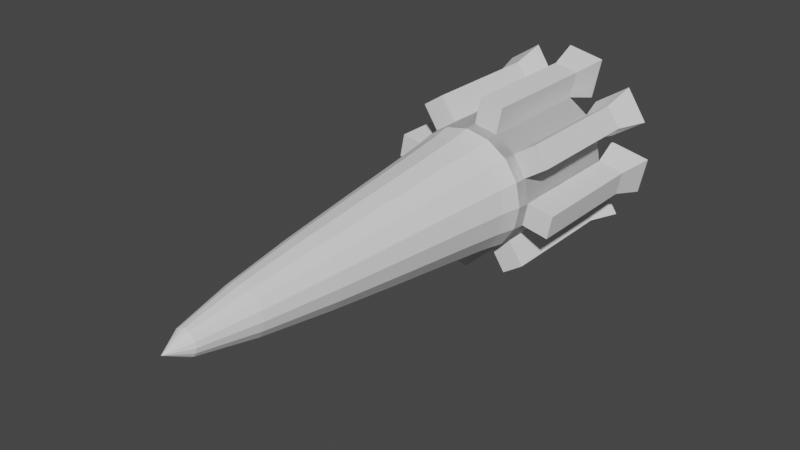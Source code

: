 # Source: Bullet.blend  (saved by Blender 2.83.19; exported with 4.5.12 LTS)
import bpy
from mathutils import Matrix  # noqa: F401  (used for matrix-valued properties, if any)

bpy.ops.wm.read_factory_settings(use_empty=True)
scene = bpy.context.scene
scene.name = 'Scene'

# ---- collections
col_collection = bpy.data.collections.new('Collection'); scene.collection.children.link(col_collection)

# ---- world
world_world = bpy.data.worlds.new('World'); scene.world = world_world
world_world.use_nodes = True; world_world.node_tree.nodes.clear()
_N = world_world.node_tree.nodes; _L = world_world.node_tree.links
n0 = _N.new('ShaderNodeOutputWorld'); n0.name = 'World Output'; n0.location = (300, 300)
n1 = _N.new('ShaderNodeBackground'); n1.name = 'Background'; n1.location = (10, 300)
n1.inputs[0].default_value = (0.05088, 0.05088, 0.05088, 1.0)
_L.new(n1.outputs[0], n0.inputs[0])
n0.is_active_output = True
world_world.color = (0.05088, 0.05088, 0.05088)
world_world.use_sun_shadow = False
world_world.sun_shadow_jitter_overblur = 0.0

# ---- meshes
me_sphere = bpy.data.meshes.new('Sphere')
me_sphere.from_pydata([(0.0, -0.1981, 0.01951), (0.0, -0.1707, 0.07071), (0.0, -0.1556, 0.08315), (0.0, -0.1383, 0.09239), (0.0, -0.1195, 0.09808), (0.0, -0.1, 0.1), (0.007466, -0.1981, 0.01802), (0.01464, -0.1924, 0.03536), (0.02126, -0.1831, 0.05133), (0.02706, -0.1707, 0.06533), (0.03182, -0.1556, 0.07682), (0.03536, -0.1383, 0.08536), (0.03753, -0.1195, 0.09061), (0.03827, -0.1, 0.09239), (0.01379, -0.1981, 0.01379), (0.02706, -0.1924, 0.02706), (0.03928, -0.1831, 0.03928), (0.05, -0.1707, 0.05), (0.05879, -0.1556, 0.05879), (0.06533, -0.1383, 0.06533), (0.06935, -0.1195, 0.06935), (0.07071, -0.1, 0.07071), (0.01802, -0.1981, 0.007466), (0.03536, -0.1924, 0.01464), (0.05133, -0.1831, 0.02126), (0.06533, -0.1707, 0.02706), (0.07682, -0.1556, 0.03182), (0.08536, -0.1383, 0.03536), (0.09061, -0.1195, 0.03753), (0.09239, -0.1, 0.03827), (0.01951, -0.1981, -3.88e-08), (0.03827, -0.1924, -4.228e-08), (0.05556, -0.1831, -4.188e-08), (0.07071, -0.1707, -4.282e-08), (0.08315, -0.1556, -4.365e-08), (0.09239, -0.1383, -3.992e-08), (0.09808, -0.1195, -3.91e-08), (0.1, -0.1, -4.42e-08), (0.01802, -0.1981, -0.007466), (0.03536, -0.1924, -0.01464), (0.05133, -0.1831, -0.02126), (0.06533, -0.1707, -0.02706), (0.07682, -0.1556, -0.03182), (0.08536, -0.1383, -0.03536), (0.09061, -0.1195, -0.03753), (0.09239, -0.1, -0.03827), (0.01379, -0.1981, -0.0138), (0.02706, -0.1924, -0.02706), (0.03928, -0.1831, -0.03928), (0.05, -0.1707, -0.05), (0.05879, -0.1556, -0.05879), (0.06533, -0.1383, -0.06533), (0.06935, -0.1195, -0.06935), (0.07071, -0.1, -0.07071), (0.007466, -0.1981, -0.01802), (0.01464, -0.1924, -0.03536), (0.02126, -0.1831, -0.05133), (0.02706, -0.1707, -0.06533), (0.03182, -0.1556, -0.07682), (0.03536, -0.1383, -0.08536), (0.03753, -0.1195, -0.09061), (0.03827, -0.1, -0.09239), (-6.902e-09, -0.1981, -0.01951), (-1.137e-08, -0.1924, -0.03827), (-1.435e-08, -0.1831, -0.05556), (-8.392e-09, -0.1707, -0.07071), (-2.329e-08, -0.1556, -0.08315), (-2.031e-08, -0.1383, -0.09239), (-1.435e-08, -0.1195, -0.09808), (-2.329e-08, -0.1, -0.1), (-0.007466, -0.1981, -0.01802), (-0.01464, -0.1924, -0.03536), (-0.02126, -0.1831, -0.05133), (-0.02706, -0.1707, -0.06533), (-0.03182, -0.1556, -0.07682), (-0.03536, -0.1383, -0.08536), (-0.03753, -0.1195, -0.09061), (-0.03827, -0.1, -0.09239), (-0.01379, -0.1981, -0.0138), (-0.02706, -0.1924, -0.02706), (-0.03928, -0.1831, -0.03928), (-0.05, -0.1707, -0.05), (-0.05879, -0.1556, -0.05879), (-0.06533, -0.1383, -0.06533), (-0.06935, -0.1195, -0.06935), (-0.07071, -0.1, -0.07071), (-3.01e-08, -0.2, -4.942e-08), (-0.01802, -0.1981, -0.007466), (-0.03536, -0.1924, -0.01464), (-0.05133, -0.1831, -0.02126), (-0.06533, -0.1707, -0.02706), (-0.07682, -0.1556, -0.03182), (-0.08536, -0.1383, -0.03536), (-0.09061, -0.1195, -0.03753), (-0.09239, -0.1, -0.03827), (-0.01951, -0.1981, -2.837e-08), (-0.03827, -0.1924, -2.142e-08), (-0.05556, -0.1831, -1.059e-08), (-0.07071, -0.1707, -1.153e-08), (-0.08315, -0.1556, 7.012e-09), (-0.09239, -0.1383, 1.807e-09), (-0.09808, -0.1195, -6.313e-09), (-0.1, -0.1, 6.46e-09), (-0.01802, -0.1981, 0.007466), (-0.03536, -0.1924, 0.01464), (-0.05133, -0.1831, 0.02126), (-0.06533, -0.1707, 0.02706), (-0.07682, -0.1556, 0.03182), (-0.08536, -0.1383, 0.03536), (-0.09061, -0.1195, 0.03753), (-0.09239, -0.1, 0.03827), (-0.01379, -0.1981, 0.01379), (-0.02706, -0.1924, 0.02706), (-0.03928, -0.1831, 0.03928), (-0.05, -0.1707, 0.05), (-0.05879, -0.1556, 0.05879), (-0.06533, -0.1383, 0.06533), (-0.06935, -0.1195, 0.06935), (-0.07071, -0.1, 0.07071), (-0.007466, -0.1981, 0.01802), (-0.01464, -0.1924, 0.03536), (-0.02126, -0.1831, 0.05133), (-0.02706, -0.1707, 0.06533), (-0.03182, -0.1556, 0.07682), (-0.03536, -0.1383, 0.08536), (-0.03753, -0.1195, 0.09061), (-0.03827, -0.1, 0.09239), (1.545e-08, -0.1924, 0.03827), (3.333e-08, -0.1831, 0.05556), (0.0, 0.1, 0.1), (0.0, -0.1, 0.1), (0.03827, 0.1, 0.09239), (0.03827, -0.1, 0.09239), (0.07071, 0.1, 0.07071), (0.07071, -0.1, 0.07071), (0.09239, 0.1, 0.03827), (0.09239, -0.1, 0.03827), (0.1, 0.1, 4.371e-09), (0.1, -0.1, -4.371e-09), (0.09239, 0.1, -0.03827), (0.09239, -0.1, -0.03827), (0.07071, 0.1, -0.07071), (0.07071, -0.1, -0.07071), (0.03827, 0.1, -0.09239), (0.03827, -0.1, -0.09239), (1.51e-08, 0.1, -0.1), (1.51e-08, -0.1, -0.1), (-0.03827, 0.1, -0.09239), (-0.03827, -0.1, -0.09239), (-0.07071, 0.1, -0.07071), (-0.07071, -0.1, -0.07071), (-0.09239, 0.1, -0.03827), (-0.09239, -0.1, -0.03827), (-0.1, 0.1, 9.935e-09), (-0.1, -0.1, 1.192e-09), (-0.09239, 0.1, 0.03827), (-0.09239, -0.1, 0.03827), (-0.07071, 0.1, 0.07071), (-0.07071, -0.1, 0.07071), (-0.03827, 0.1, 0.09239), (-0.03827, -0.1, 0.09239)], [], [(2, 1, 9, 10), (3, 2, 10, 11), (4, 3, 11, 12), (5, 4, 12, 13), (0, 86, 6), (127, 0, 6, 7), (128, 127, 7, 8), (1, 128, 8, 9), (9, 8, 16, 17), (10, 9, 17, 18), (11, 10, 18, 19), (12, 11, 19, 20), (13, 12, 20, 21), (6, 86, 14), (7, 6, 14, 15), (8, 7, 15, 16), (21, 20, 28, 29), (14, 86, 22), (15, 14, 22, 23), (16, 15, 23, 24), (17, 16, 24, 25), (18, 17, 25, 26), (19, 18, 26, 27), (20, 19, 27, 28), (25, 24, 32, 33), (26, 25, 33, 34), (27, 26, 34, 35), (28, 27, 35, 36), (29, 28, 36, 37), (22, 86, 30), (23, 22, 30, 31), (24, 23, 31, 32), (37, 36, 44, 45), (30, 86, 38), (31, 30, 38, 39), (32, 31, 39, 40), (33, 32, 40, 41), (34, 33, 41, 42), (35, 34, 42, 43), (36, 35, 43, 44), (42, 41, 49, 50), (43, 42, 50, 51), (44, 43, 51, 52), (45, 44, 52, 53), (38, 86, 46), (39, 38, 46, 47), (40, 39, 47, 48), (41, 40, 48, 49), (47, 46, 54, 55), (48, 47, 55, 56), (49, 48, 56, 57), (50, 49, 57, 58), (51, 50, 58, 59), (52, 51, 59, 60), (53, 52, 60, 61), (46, 86, 54), (59, 58, 66, 67), (60, 59, 67, 68), (61, 60, 68, 69), (54, 86, 62), (55, 54, 62, 63), (56, 55, 63, 64), (57, 56, 64, 65), (58, 57, 65, 66), (63, 62, 70, 71), (64, 63, 71, 72), (65, 64, 72, 73), (66, 65, 73, 74), (67, 66, 74, 75), (68, 67, 75, 76), (69, 68, 76, 77), (62, 86, 70), (75, 74, 82, 83), (76, 75, 83, 84), (77, 76, 84, 85), (70, 86, 78), (71, 70, 78, 79), (72, 71, 79, 80), (73, 72, 80, 81), (74, 73, 81, 82), (80, 79, 88, 89), (81, 80, 89, 90), (82, 81, 90, 91), (83, 82, 91, 92), (84, 83, 92, 93), (85, 84, 93, 94), (78, 86, 87), (79, 78, 87, 88), (93, 92, 100, 101), (94, 93, 101, 102), (87, 86, 95), (88, 87, 95, 96), (89, 88, 96, 97), (90, 89, 97, 98), (91, 90, 98, 99), (92, 91, 99, 100), (97, 96, 104, 105), (98, 97, 105, 106), (99, 98, 106, 107), (100, 99, 107, 108), (101, 100, 108, 109), (102, 101, 109, 110), (95, 86, 103), (96, 95, 103, 104), (109, 108, 116, 117), (110, 109, 117, 118), (103, 86, 111), (104, 103, 111, 112), (105, 104, 112, 113), (106, 105, 113, 114), (107, 106, 114, 115), (108, 107, 115, 116), (114, 113, 121, 122), (115, 114, 122, 123), (116, 115, 123, 124), (117, 116, 124, 125), (118, 117, 125, 126), (111, 86, 119), (112, 111, 119, 120), (113, 112, 120, 121), (126, 125, 4, 5), (119, 86, 0), (120, 119, 0, 127), (121, 120, 127, 128), (122, 121, 128, 1), (123, 122, 1, 2), (124, 123, 2, 3), (125, 124, 3, 4), (129, 130, 132, 131), (131, 132, 134, 133), (133, 134, 136, 135), (135, 136, 138, 137), (137, 138, 140, 139), (139, 140, 142, 141), (141, 142, 144, 143), (143, 144, 146, 145), (145, 146, 148, 147), (147, 148, 150, 149), (149, 150, 152, 151), (151, 152, 154, 153), (153, 154, 156, 155), (155, 156, 158, 157), (132, 130, 160, 158, 156, 154, 152, 150, 148, 146, 144, 142, 140, 138, 136, 134), (157, 158, 160, 159), (159, 160, 130, 129), (129, 131, 133, 135, 137, 139, 141, 143, 145, 147, 149, 151, 153, 155, 157, 159)])
_uv = me_sphere.uv_layers.new(name='UVMap')
_uv.uv.foreach_set('vector', [0.75, 0.6875, 0.75, 0.75, 0.6875, 0.75, 0.6875, 0.6875, 0.75, 0.625, 0.75, 0.6875, 0.6875, 0.6875, 0.6875, 0.625, 0.75, 0.5625, 0.75, 0.625, 0.6875, 0.625, 0.6875, 0.5625, 0.75, 0.5, 0.75, 0.5625, 0.6875, 0.5625, 0.6875, 0.5, 0.75, 0.9375, 0.7188, 1.0, 0.6875, 0.9375, 0.75, 0.875, 0.75, 0.9375, 0.6875, 0.9375, 0.6875, 0.875, 0.75, 0.8125, 0.75, 0.875, 0.6875, 0.875, 0.6875, 0.8125, 0.75, 0.75, 0.75, 0.8125, 0.6875, 0.8125, 0.6875, 0.75, 0.6875, 0.75, 0.6875, 0.8125, 0.625, 0.8125, 0.625, 0.75, 0.6875, 0.6875, 0.6875, 0.75, 0.625, 0.75, 0.625, 0.6875, 0.6875, 0.625, 0.6875, 0.6875, 0.625, 0.6875, 0.625, 0.625, 0.6875, 0.5625, 0.6875, 0.625, 0.625, 0.625, 0.625, 0.5625, 0.6875, 0.5, 0.6875, 0.5625, 0.625, 0.5625, 0.625, 0.5, 0.6875, 0.9375, 0.6562, 1.0, 0.625, 0.9375, 0.6875, 0.875, 0.6875, 0.9375, 0.625, 0.9375, 0.625, 0.875, 0.6875, 0.8125, 0.6875, 0.875, 0.625, 0.875, 0.625, 0.8125, 0.625, 0.5, 0.625, 0.5625, 0.5625, 0.5625, 0.5625, 0.5, 0.625, 0.9375, 0.5937, 1.0, 0.5625, 0.9375, 0.625, 0.875, 0.625, 0.9375, 0.5625, 0.9375, 0.5625, 0.875, 0.625, 0.8125, 0.625, 0.875, 0.5625, 0.875, 0.5625, 0.8125, 0.625, 0.75, 0.625, 0.8125, 0.5625, 0.8125, 0.5625, 0.75, 0.625, 0.6875, 0.625, 0.75, 0.5625, 0.75, 0.5625, 0.6875, 0.625, 0.625, 0.625, 0.6875, 0.5625, 0.6875, 0.5625, 0.625, 0.625, 0.5625, 0.625, 0.625, 0.5625, 0.625, 0.5625, 0.5625, 0.5625, 0.75, 0.5625, 0.8125, 0.5, 0.8125, 0.5, 0.75, 0.5625, 0.6875, 0.5625, 0.75, 0.5, 0.75, 0.5, 0.6875, 0.5625, 0.625, 0.5625, 0.6875, 0.5, 0.6875, 0.5, 0.625, 0.5625, 0.5625, 0.5625, 0.625, 0.5, 0.625, 0.5, 0.5625, 0.5625, 0.5, 0.5625, 0.5625, 0.5, 0.5625, 0.5, 0.5, 0.5625, 0.9375, 0.5312, 1.0, 0.5, 0.9375, 0.5625, 0.875, 0.5625, 0.9375, 0.5, 0.9375, 0.5, 0.875, 0.5625, 0.8125, 0.5625, 0.875, 0.5, 0.875, 0.5, 0.8125, 0.5, 0.5, 0.5, 0.5625, 0.4375, 0.5625, 0.4375, 0.5, 0.5, 0.9375, 0.4687, 1.0, 0.4375, 0.9375, 0.5, 0.875, 0.5, 0.9375, 0.4375, 0.9375, 0.4375, 0.875, 0.5, 0.8125, 0.5, 0.875, 0.4375, 0.875, 0.4375, 0.8125, 0.5, 0.75, 0.5, 0.8125, 0.4375, 0.8125, 0.4375, 0.75, 0.5, 0.6875, 0.5, 0.75, 0.4375, 0.75, 0.4375, 0.6875, 0.5, 0.625, 0.5, 0.6875, 0.4375, 0.6875, 0.4375, 0.625, 0.5, 0.5625, 0.5, 0.625, 0.4375, 0.625, 0.4375, 0.5625, 0.4375, 0.6875, 0.4375, 0.75, 0.375, 0.75, 0.375, 0.6875, 0.4375, 0.625, 0.4375, 0.6875, 0.375, 0.6875, 0.375, 0.625, 0.4375, 0.5625, 0.4375, 0.625, 0.375, 0.625, 0.375, 0.5625, 0.4375, 0.5, 0.4375, 0.5625, 0.375, 0.5625, 0.375, 0.5, 0.4375, 0.9375, 0.4062, 1.0, 0.375, 0.9375, 0.4375, 0.875, 0.4375, 0.9375, 0.375, 0.9375, 0.375, 0.875, 0.4375, 0.8125, 0.4375, 0.875, 0.375, 0.875, 0.375, 0.8125, 0.4375, 0.75, 0.4375, 0.8125, 0.375, 0.8125, 0.375, 0.75, 0.375, 0.875, 0.375, 0.9375, 0.3125, 0.9375, 0.3125, 0.875, 0.375, 0.8125, 0.375, 0.875, 0.3125, 0.875, 0.3125, 0.8125, 0.375, 0.75, 0.375, 0.8125, 0.3125, 0.8125, 0.3125, 0.75, 0.375, 0.6875, 0.375, 0.75, 0.3125, 0.75, 0.3125, 0.6875, 0.375, 0.625, 0.375, 0.6875, 0.3125, 0.6875, 0.3125, 0.625, 0.375, 0.5625, 0.375, 0.625, 0.3125, 0.625, 0.3125, 0.5625, 0.375, 0.5, 0.375, 0.5625, 0.3125, 0.5625, 0.3125, 0.5, 0.375, 0.9375, 0.3437, 1.0, 0.3125, 0.9375, 0.3125, 0.625, 0.3125, 0.6875, 0.25, 0.6875, 0.25, 0.625, 0.3125, 0.5625, 0.3125, 0.625, 0.25, 0.625, 0.25, 0.5625, 0.3125, 0.5, 0.3125, 0.5625, 0.25, 0.5625, 0.25, 0.5, 0.3125, 0.9375, 0.2812, 1.0, 0.25, 0.9375, 0.3125, 0.875, 0.3125, 0.9375, 0.25, 0.9375, 0.25, 0.875, 0.3125, 0.8125, 0.3125, 0.875, 0.25, 0.875, 0.25, 0.8125, 0.3125, 0.75, 0.3125, 0.8125, 0.25, 0.8125, 0.25, 0.75, 0.3125, 0.6875, 0.3125, 0.75, 0.25, 0.75, 0.25, 0.6875, 0.25, 0.875, 0.25, 0.9375, 0.1875, 0.9375, 0.1875, 0.875, 0.25, 0.8125, 0.25, 0.875, 0.1875, 0.875, 0.1875, 0.8125, 0.25, 0.75, 0.25, 0.8125, 0.1875, 0.8125, 0.1875, 0.75, 0.25, 0.6875, 0.25, 0.75, 0.1875, 0.75, 0.1875, 0.6875, 0.25, 0.625, 0.25, 0.6875, 0.1875, 0.6875, 0.1875, 0.625, 0.25, 0.5625, 0.25, 0.625, 0.1875, 0.625, 0.1875, 0.5625, 0.25, 0.5, 0.25, 0.5625, 0.1875, 0.5625, 0.1875, 0.5, 0.25, 0.9375, 0.2187, 1.0, 0.1875, 0.9375, 0.1875, 0.625, 0.1875, 0.6875, 0.125, 0.6875, 0.125, 0.625, 0.1875, 0.5625, 0.1875, 0.625, 0.125, 0.625, 0.125, 0.5625, 0.1875, 0.5, 0.1875, 0.5625, 0.125, 0.5625, 0.125, 0.5, 0.1875, 0.9375, 0.1563, 1.0, 0.125, 0.9375, 0.1875, 0.875, 0.1875, 0.9375, 0.125, 0.9375, 0.125, 0.875, 0.1875, 0.8125, 0.1875, 0.875, 0.125, 0.875, 0.125, 0.8125, 0.1875, 0.75, 0.1875, 0.8125, 0.125, 0.8125, 0.125, 0.75, 0.1875, 0.6875, 0.1875, 0.75, 0.125, 0.75, 0.125, 0.6875, 0.125, 0.8125, 0.125, 0.875, 0.0625, 0.875, 0.0625, 0.8125, 0.125, 0.75, 0.125, 0.8125, 0.0625, 0.8125, 0.0625, 0.75, 0.125, 0.6875, 0.125, 0.75, 0.0625, 0.75, 0.0625, 0.6875, 0.125, 0.625, 0.125, 0.6875, 0.0625, 0.6875, 0.0625, 0.625, 0.125, 0.5625, 0.125, 0.625, 0.0625, 0.625, 0.0625, 0.5625, 0.125, 0.5, 0.125, 0.5625, 0.0625, 0.5625, 0.0625, 0.5, 0.125, 0.9375, 0.09375, 1.0, 0.0625, 0.9375, 0.125, 0.875, 0.125, 0.9375, 0.0625, 0.9375, 0.0625, 0.875, 0.0625, 0.5625, 0.0625, 0.625, 0.0, 0.625, 2.98e-08, 0.5625, 0.0625, 0.5, 0.0625, 0.5625, 2.98e-08, 0.5625, 0.0, 0.5, 0.0625, 0.9375, 0.03125, 1.0, 2.384e-07, 0.9375, 0.0625, 0.875, 0.0625, 0.9375, 2.384e-07, 0.9375, 8.941e-08, 0.875, 0.0625, 0.8125, 0.0625, 0.875, 8.941e-08, 0.875, 2.98e-08, 0.8125, 0.0625, 0.75, 0.0625, 0.8125, 2.98e-08, 0.8125, 2.98e-08, 0.75, 0.0625, 0.6875, 0.0625, 0.75, 2.98e-08, 0.75, 0.0, 0.6875, 0.0625, 0.625, 0.0625, 0.6875, 0.0, 0.6875, 0.0, 0.625, 1.0, 0.8125, 1.0, 0.875, 0.9375, 0.875, 0.9375, 0.8125, 1.0, 0.75, 1.0, 0.8125, 0.9375, 0.8125, 0.9375, 0.75, 1.0, 0.6875, 1.0, 0.75, 0.9375, 0.75, 0.9375, 0.6875, 1.0, 0.625, 1.0, 0.6875, 0.9375, 0.6875, 0.9375, 0.625, 1.0, 0.5625, 1.0, 0.625, 0.9375, 0.625, 0.9375, 0.5625, 1.0, 0.5, 1.0, 0.5625, 0.9375, 0.5625, 0.9375, 0.5, 1.0, 0.9375, 0.9688, 1.0, 0.9375, 0.9375, 1.0, 0.875, 1.0, 0.9375, 0.9375, 0.9375, 0.9375, 0.875, 0.9375, 0.5625, 0.9375, 0.625, 0.875, 0.625, 0.875, 0.5625, 0.9375, 0.5, 0.9375, 0.5625, 0.875, 0.5625, 0.875, 0.5, 0.9375, 0.9375, 0.9063, 1.0, 0.875, 0.9375, 0.9375, 0.875, 0.9375, 0.9375, 0.875, 0.9375, 0.875, 0.875, 0.9375, 0.8125, 0.9375, 0.875, 0.875, 0.875, 0.875, 0.8125, 0.9375, 0.75, 0.9375, 0.8125, 0.875, 0.8125, 0.875, 0.75, 0.9375, 0.6875, 0.9375, 0.75, 0.875, 0.75, 0.875, 0.6875, 0.9375, 0.625, 0.9375, 0.6875, 0.875, 0.6875, 0.875, 0.625, 0.875, 0.75, 0.875, 0.8125, 0.8125, 0.8125, 0.8125, 0.75, 0.875, 0.6875, 0.875, 0.75, 0.8125, 0.75, 0.8125, 0.6875, 0.875, 0.625, 0.875, 0.6875, 0.8125, 0.6875, 0.8125, 0.625, 0.875, 0.5625, 0.875, 0.625, 0.8125, 0.625, 0.8125, 0.5625, 0.875, 0.5, 0.875, 0.5625, 0.8125, 0.5625, 0.8125, 0.5, 0.875, 0.9375, 0.8438, 1.0, 0.8125, 0.9375, 0.875, 0.875, 0.875, 0.9375, 0.8125, 0.9375, 0.8125, 0.875, 0.875, 0.8125, 0.875, 0.875, 0.8125, 0.875, 0.8125, 0.8125, 0.8125, 0.5, 0.8125, 0.5625, 0.75, 0.5625, 0.75, 0.5, 0.8125, 0.9375, 0.7813, 1.0, 0.75, 0.9375, 0.8125, 0.875, 0.8125, 0.9375, 0.75, 0.9375, 0.75, 0.875, 0.8125, 0.8125, 0.8125, 0.875, 0.75, 0.875, 0.75, 0.8125, 0.8125, 0.75, 0.8125, 0.8125, 0.75, 0.8125, 0.75, 0.75, 0.8125, 0.6875, 0.8125, 0.75, 0.75, 0.75, 0.75, 0.6875, 0.8125, 0.625, 0.8125, 0.6875, 0.75, 0.6875, 0.75, 0.625, 0.8125, 0.5625, 0.8125, 0.625, 0.75, 0.625, 0.75, 0.5625, 1.0, 0.5, 1.0, 1.0, 0.9375, 1.0, 0.9375, 0.5, 0.9375, 0.5, 0.9375, 1.0, 0.875, 1.0, 0.875, 0.5, 0.875, 0.5, 0.875, 1.0, 0.8125, 1.0, 0.8125, 0.5, 0.8125, 0.5, 0.8125, 1.0, 0.75, 1.0, 0.75, 0.5, 0.75, 0.5, 0.75, 1.0, 0.6875, 1.0, 0.6875, 0.5, 0.6875, 0.5, 0.6875, 1.0, 0.625, 1.0, 0.625, 0.5, 0.625, 0.5, 0.625, 1.0, 0.5625, 1.0, 0.5625, 0.5, 0.5625, 0.5, 0.5625, 1.0, 0.5, 1.0, 0.5, 0.5, 0.5, 0.5, 0.5, 1.0, 0.4375, 1.0, 0.4375, 0.5, 0.4375, 0.5, 0.4375, 1.0, 0.375, 1.0, 0.375, 0.5, 0.375, 0.5, 0.375, 1.0, 0.3125, 1.0, 0.3125, 0.5, 0.3125, 0.5, 0.3125, 1.0, 0.25, 1.0, 0.25, 0.5, 0.25, 0.5, 0.25, 1.0, 0.1875, 1.0, 0.1875, 0.5, 0.1875, 0.5, 0.1875, 1.0, 0.125, 1.0, 0.125, 0.5, 0.3418, 0.4717, 0.25, 0.49, 0.1582, 0.4717, 0.08029, 0.4197, 0.02827, 0.3418, 0.01, 0.25, 0.02827, 0.1582, 0.08029, 0.08029, 0.1582, 0.02827, 0.25, 0.01, 0.3418, 0.02827, 0.4197, 0.08029, 0.4717, 0.1582, 0.49, 0.25, 0.4717, 0.3418, 0.4197, 0.4197, 0.125, 0.5, 0.125, 1.0, 0.0625, 1.0, 0.0625, 0.5, 0.0625, 0.5, 0.0625, 1.0, 0.0, 1.0, 0.0, 0.5, 0.75, 0.49, 0.8418, 0.4717, 0.9197, 0.4197, 0.9717, 0.3418, 0.99, 0.25, 0.9717, 0.1582, 0.9197, 0.08029, 0.8418, 0.02827, 0.75, 0.01, 0.6582, 0.02827, 0.5803, 0.08029, 0.5283, 0.1582, 0.51, 0.25, 0.5283, 0.3418, 0.5803, 0.4197, 0.6582, 0.4717])
me_sphere.use_remesh_fix_poles = True
me_sphere.use_remesh_preserve_attributes = False
me_sphere.use_mirror_vertex_groups = False
me_sphere.update()
me_sphere_001 = bpy.data.meshes.new('Sphere.001')
me_sphere_001.from_pydata([(0.0, -0.6638, 0.01951), (0.0, -0.3303, 0.07071), (0.0, -0.2241, 0.08315), (0.0, -0.1511, 0.09239), (0.0, -0.1195, 0.09808), (0.0, -0.1, 0.1), (0.007466, -0.6638, 0.01802), (0.01464, -0.573, 0.03536), (0.02126, -0.4536, 0.05133), (0.02706, -0.3303, 0.06533), (0.03182, -0.2241, 0.07682), (0.03536, -0.1511, 0.08536), (0.03753, -0.1195, 0.09061), (0.03827, -0.1, 0.09239), (0.01379, -0.6638, 0.01379), (0.02706, -0.573, 0.02706), (0.03928, -0.4536, 0.03928), (0.05, -0.3303, 0.05), (0.05879, -0.2241, 0.05879), (0.06533, -0.1511, 0.06533), (0.06935, -0.1195, 0.06935), (0.07071, -0.1, 0.07071), (0.01802, -0.6638, 0.007466), (0.03536, -0.573, 0.01464), (0.05133, -0.4536, 0.02126), (0.06533, -0.3303, 0.02706), (0.07682, -0.2241, 0.03182), (0.08536, -0.1511, 0.03536), (0.09061, -0.1195, 0.03753), (0.09239, -0.1, 0.03827), (0.01951, -0.6638, -3.88e-08), (0.03827, -0.573, -4.228e-08), (0.05556, -0.4536, -4.188e-08), (0.07071, -0.3303, -4.282e-08), (0.08315, -0.2241, -4.365e-08), (0.09239, -0.1511, -3.992e-08), (0.09808, -0.1195, -3.91e-08), (0.1, -0.1, -4.42e-08), (0.01802, -0.6638, -0.007466), (0.03536, -0.573, -0.01464), (0.05133, -0.4536, -0.02126), (0.06533, -0.3303, -0.02706), (0.07682, -0.2241, -0.03182), (0.08536, -0.1511, -0.03536), (0.09061, -0.1195, -0.03753), (0.09239, -0.1, -0.03827), (0.01379, -0.6638, -0.0138), (0.02706, -0.573, -0.02706), (0.03928, -0.4536, -0.03928), (0.05, -0.3303, -0.05), (0.05879, -0.2241, -0.05879), (0.06533, -0.1511, -0.06533), (0.06935, -0.1195, -0.06935), (0.07071, -0.1, -0.07071), (0.007466, -0.6638, -0.01802), (0.01464, -0.573, -0.03536), (0.02126, -0.4536, -0.05133), (0.02706, -0.3303, -0.06533), (0.03182, -0.2241, -0.07682), (0.03536, -0.1511, -0.08536), (0.03753, -0.1195, -0.09061), (0.03827, -0.1, -0.09239), (-6.902e-09, -0.6638, -0.01951), (-1.137e-08, -0.573, -0.03827), (-1.435e-08, -0.4536, -0.05556), (-8.392e-09, -0.3303, -0.07071), (-2.329e-08, -0.2241, -0.08315), (-2.031e-08, -0.1511, -0.09239), (-1.435e-08, -0.1195, -0.09808), (-2.329e-08, -0.1, -0.1), (-0.007466, -0.6638, -0.01802), (-0.01464, -0.573, -0.03536), (-0.02126, -0.4536, -0.05133), (-0.02706, -0.3303, -0.06533), (-0.03182, -0.2241, -0.07682), (-0.03536, -0.1511, -0.08536), (-0.03753, -0.1195, -0.09061), (-0.03827, -0.1, -0.09239), (-0.01379, -0.6638, -0.0138), (-0.02706, -0.573, -0.02706), (-0.03928, -0.4536, -0.03928), (-0.05, -0.3303, -0.05), (-0.05879, -0.2241, -0.05879), (-0.06533, -0.1511, -0.06533), (-0.06935, -0.1195, -0.06935), (-0.07071, -0.1, -0.07071), (-3.01e-08, -0.6999, -4.942e-08), (-0.01802, -0.6638, -0.007466), (-0.03536, -0.573, -0.01464), (-0.05133, -0.4536, -0.02126), (-0.06533, -0.3303, -0.02706), (-0.07682, -0.2241, -0.03182), (-0.08536, -0.1511, -0.03536), (-0.09061, -0.1195, -0.03753), (-0.09239, -0.1, -0.03827), (-0.01951, -0.6638, -2.837e-08), (-0.03827, -0.573, -2.142e-08), (-0.05556, -0.4536, -1.059e-08), (-0.07071, -0.3303, -1.153e-08), (-0.08315, -0.2241, 7.012e-09), (-0.09239, -0.1511, 1.807e-09), (-0.09808, -0.1195, -6.313e-09), (-0.1, -0.1, 6.46e-09), (-0.01802, -0.6638, 0.007466), (-0.03536, -0.573, 0.01464), (-0.05133, -0.4536, 0.02126), (-0.06533, -0.3303, 0.02706), (-0.07682, -0.2241, 0.03182), (-0.08536, -0.1511, 0.03536), (-0.09061, -0.1195, 0.03753), (-0.09239, -0.1, 0.03827), (-0.01379, -0.6638, 0.01379), (-0.02706, -0.573, 0.02706), (-0.03928, -0.4536, 0.03928), (-0.05, -0.3303, 0.05), (-0.05879, -0.2241, 0.05879), (-0.06533, -0.1511, 0.06533), (-0.06935, -0.1195, 0.06935), (-0.07071, -0.1, 0.07071), (-0.007466, -0.6638, 0.01802), (-0.01464, -0.573, 0.03536), (-0.02126, -0.4536, 0.05133), (-0.02706, -0.3303, 0.06533), (-0.03182, -0.2241, 0.07682), (-0.03536, -0.1511, 0.08536), (-0.03753, -0.1195, 0.09061), (-0.03827, -0.1, 0.09239), (1.545e-08, -0.573, 0.03827), (3.333e-08, -0.4536, 0.05556), (-4.609e-09, 0.1, 0.06966), (0.0, -0.1, 0.1), (0.02666, 0.1, 0.06436), (0.03827, -0.1, 0.09239), (0.04926, 0.1, 0.04926), (0.07071, -0.1, 0.07071), (0.06436, 0.1, 0.02666), (0.09239, -0.1, 0.03827), (0.06966, 0.1, 4.602e-09), (0.1, -0.1, -4.371e-09), (0.06436, 0.1, -0.02666), (0.09239, -0.1, -0.03827), (0.04926, 0.1, -0.04926), (0.07071, -0.1, -0.07071), (0.02666, 0.1, -0.06436), (0.03827, -0.1, -0.09239), (9.107e-09, 0.1, -0.06966), (1.51e-08, -0.1, -0.1), (-0.02666, 0.1, -0.06436), (-0.03827, -0.1, -0.09239), (-0.04926, 0.1, -0.04926), (-0.07071, -0.1, -0.07071), (-0.06436, 0.1, -0.02666), (-0.09239, -0.1, -0.03827), (-0.06966, 0.1, 6.939e-09), (-0.1, -0.1, 1.192e-09), (-0.06436, 0.1, 0.02666), (-0.09239, -0.1, 0.03827), (-0.04926, 0.1, 0.04926), (-0.07071, -0.1, 0.07071), (-0.02666, 0.1, 0.06436), (-0.03827, -0.1, 0.09239), (0.0, 0.1, 0.1), (0.03827, 0.1, 0.09239), (0.07071, 0.1, 0.07071), (0.09239, 0.1, 0.03827), (0.1, 0.1, 4.371e-09), (0.09239, 0.1, -0.03827), (0.07071, 0.1, -0.07071), (0.03827, 0.1, -0.09239), (1.51e-08, 0.1, -0.1), (-0.03827, 0.1, -0.09239), (-0.07071, 0.1, -0.07071), (-0.09239, 0.1, -0.03827), (-0.1, 0.1, 9.935e-09), (-0.09239, 0.1, 0.03827), (-0.07071, 0.1, 0.07071), (-0.03827, 0.1, 0.09239), (0.008517, 0.1, 0.1428), (0.04679, 0.1, 0.1352), (0.04679, -0.1, 0.1352), (0.008517, -0.1, 0.1428), (0.107, -0.1, 0.09496), (0.107, 0.1, 0.09496), (0.1287, 0.1, 0.06252), (0.1287, -0.1, 0.06252), (0.1428, -0.1, -0.008517), (0.1428, 0.1, -0.008517), (0.1352, 0.1, -0.04679), (0.1352, -0.1, -0.04679), (0.09496, -0.1, -0.107), (0.09496, 0.1, -0.107), (0.06252, 0.1, -0.1287), (0.06252, -0.1, -0.1287), (-0.008517, -0.1, -0.1428), (-0.008517, 0.1, -0.1428), (-0.04679, 0.1, -0.1352), (-0.04679, -0.1, -0.1352), (-0.107, -0.1, -0.09497), (-0.107, 0.1, -0.09497), (-0.1287, 0.1, -0.06252), (-0.1287, -0.1, -0.06252), (-0.1428, -0.1, 0.008517), (-0.1428, 0.1, 0.008517), (-0.1352, 0.1, 0.04679), (-0.1352, -0.1, 0.04679), (-0.09496, -0.1, 0.107), (-0.09496, 0.1, 0.107), (-0.06252, 0.1, 0.1287), (-0.06252, -0.1, 0.1287), (-0.01291, 0.1546, 0.09029), (0.04648, 0.1546, 0.07848), (0.05472, 0.1546, 0.07297), (0.08835, 0.1546, 0.02263), (0.09029, 0.1546, 0.01291), (0.07848, 0.1546, -0.04648), (0.07297, 0.1546, -0.05472), (0.02263, 0.1546, -0.08835), (0.01291, 0.1546, -0.09029), (-0.04648, 0.1546, -0.07848), (-0.05472, 0.1546, -0.07297), (-0.08835, 0.1546, -0.02263), (-0.09029, 0.1546, -0.01291), (-0.07848, 0.1546, 0.04648), (-0.07297, 0.1546, 0.05472), (-0.02263, 0.1546, 0.08835), (0.0003097, 0.1546, 0.1567), (0.05969, 0.1546, 0.1449), (0.111, 0.1546, 0.1106), (0.1447, 0.1546, 0.06026), (0.1567, 0.1546, -0.0003097), (0.1449, 0.1546, -0.05969), (0.1106, 0.1546, -0.111), (0.06026, 0.1546, -0.1447), (-0.0003096, 0.1546, -0.1567), (-0.05969, 0.1546, -0.1449), (-0.111, 0.1546, -0.1106), (-0.1447, 0.1546, -0.06026), (-0.1567, 0.1546, 0.0003097), (-0.1449, 0.1546, 0.05969), (-0.1106, 0.1546, 0.111), (-0.06026, 0.1546, 0.1447)], [], [(2, 1, 9, 10), (3, 2, 10, 11), (4, 3, 11, 12), (5, 4, 12, 13), (0, 86, 6), (127, 0, 6, 7), (128, 127, 7, 8), (1, 128, 8, 9), (9, 8, 16, 17), (10, 9, 17, 18), (11, 10, 18, 19), (12, 11, 19, 20), (13, 12, 20, 21), (6, 86, 14), (7, 6, 14, 15), (8, 7, 15, 16), (21, 20, 28, 29), (14, 86, 22), (15, 14, 22, 23), (16, 15, 23, 24), (17, 16, 24, 25), (18, 17, 25, 26), (19, 18, 26, 27), (20, 19, 27, 28), (25, 24, 32, 33), (26, 25, 33, 34), (27, 26, 34, 35), (28, 27, 35, 36), (29, 28, 36, 37), (22, 86, 30), (23, 22, 30, 31), (24, 23, 31, 32), (37, 36, 44, 45), (30, 86, 38), (31, 30, 38, 39), (32, 31, 39, 40), (33, 32, 40, 41), (34, 33, 41, 42), (35, 34, 42, 43), (36, 35, 43, 44), (42, 41, 49, 50), (43, 42, 50, 51), (44, 43, 51, 52), (45, 44, 52, 53), (38, 86, 46), (39, 38, 46, 47), (40, 39, 47, 48), (41, 40, 48, 49), (47, 46, 54, 55), (48, 47, 55, 56), (49, 48, 56, 57), (50, 49, 57, 58), (51, 50, 58, 59), (52, 51, 59, 60), (53, 52, 60, 61), (46, 86, 54), (59, 58, 66, 67), (60, 59, 67, 68), (61, 60, 68, 69), (54, 86, 62), (55, 54, 62, 63), (56, 55, 63, 64), (57, 56, 64, 65), (58, 57, 65, 66), (63, 62, 70, 71), (64, 63, 71, 72), (65, 64, 72, 73), (66, 65, 73, 74), (67, 66, 74, 75), (68, 67, 75, 76), (69, 68, 76, 77), (62, 86, 70), (75, 74, 82, 83), (76, 75, 83, 84), (77, 76, 84, 85), (70, 86, 78), (71, 70, 78, 79), (72, 71, 79, 80), (73, 72, 80, 81), (74, 73, 81, 82), (80, 79, 88, 89), (81, 80, 89, 90), (82, 81, 90, 91), (83, 82, 91, 92), (84, 83, 92, 93), (85, 84, 93, 94), (78, 86, 87), (79, 78, 87, 88), (93, 92, 100, 101), (94, 93, 101, 102), (87, 86, 95), (88, 87, 95, 96), (89, 88, 96, 97), (90, 89, 97, 98), (91, 90, 98, 99), (92, 91, 99, 100), (97, 96, 104, 105), (98, 97, 105, 106), (99, 98, 106, 107), (100, 99, 107, 108), (101, 100, 108, 109), (102, 101, 109, 110), (95, 86, 103), (96, 95, 103, 104), (109, 108, 116, 117), (110, 109, 117, 118), (103, 86, 111), (104, 103, 111, 112), (105, 104, 112, 113), (106, 105, 113, 114), (107, 106, 114, 115), (108, 107, 115, 116), (114, 113, 121, 122), (115, 114, 122, 123), (116, 115, 123, 124), (117, 116, 124, 125), (118, 117, 125, 126), (111, 86, 119), (112, 111, 119, 120), (113, 112, 120, 121), (126, 125, 4, 5), (119, 86, 0), (120, 119, 0, 127), (121, 120, 127, 128), (122, 121, 128, 1), (123, 122, 1, 2), (124, 123, 2, 3), (125, 124, 3, 4), (198, 199, 236, 235), (162, 132, 134, 163), (142, 144, 192, 189), (164, 136, 138, 165), (152, 172, 199, 200), (166, 140, 142, 167), (163, 134, 181, 182), (168, 144, 146, 169), (164, 163, 211, 212), (170, 148, 150, 171), (150, 152, 200, 197), (172, 152, 154, 173), (160, 176, 207, 208), (174, 156, 158, 175), (132, 130, 160, 158, 156, 154, 152, 150, 148, 146, 144, 142, 140, 138, 136, 134), (167, 142, 189, 190), (176, 160, 130, 161), (129, 131, 133, 135, 137, 139, 141, 143, 145, 147, 149, 151, 153, 155, 157, 159), (131, 129, 161, 162), (133, 131, 162, 163), (135, 133, 163, 164), (137, 135, 164, 165), (139, 137, 165, 166), (141, 139, 166, 167), (143, 141, 167, 168), (145, 143, 168, 169), (147, 145, 169, 170), (149, 147, 170, 171), (151, 149, 171, 172), (153, 151, 172, 173), (155, 153, 173, 174), (157, 155, 174, 175), (159, 157, 175, 176), (129, 159, 176, 161), (177, 180, 179, 178), (182, 181, 184, 183), (186, 185, 188, 187), (190, 189, 192, 191), (194, 193, 196, 195), (198, 197, 200, 199), (202, 201, 204, 203), (206, 205, 208, 207), (144, 168, 191, 192), (134, 136, 184, 181), (136, 164, 183, 184), (173, 154, 201, 202), (207, 176, 224, 240), (169, 146, 193, 194), (154, 156, 204, 201), (203, 174, 222, 238), (165, 138, 185, 186), (156, 174, 203, 204), (146, 148, 196, 193), (167, 190, 231, 215), (168, 167, 215, 216), (148, 170, 195, 196), (138, 140, 188, 185), (130, 132, 179, 180), (140, 166, 187, 188), (175, 158, 205, 206), (161, 130, 180, 177), (173, 202, 237, 221), (132, 162, 178, 179), (171, 150, 197, 198), (158, 160, 208, 205), (182, 183, 228, 227), (212, 211, 227, 228), (216, 215, 231, 232), (222, 221, 237, 238), (218, 217, 233, 234), (214, 213, 229, 230), (210, 209, 225, 226), (224, 223, 239, 240), (220, 219, 235, 236), (175, 206, 239, 223), (169, 194, 233, 217), (186, 187, 230, 229), (171, 198, 235, 219), (174, 173, 221, 222), (195, 170, 218, 234), (191, 168, 216, 232), (202, 203, 238, 237), (170, 169, 217, 218), (165, 186, 229, 213), (190, 191, 232, 231), (163, 182, 227, 211), (177, 178, 226, 225), (166, 165, 213, 214), (162, 161, 209, 210), (199, 172, 220, 236), (187, 166, 214, 230), (206, 207, 240, 239), (161, 177, 225, 209), (183, 164, 212, 228), (176, 175, 223, 224), (178, 162, 210, 226), (194, 195, 234, 233), (172, 171, 219, 220)])
_uv = me_sphere_001.uv_layers.new(name='UVMap')
_uv.uv.foreach_set('vector', [0.75, 0.6875, 0.75, 0.75, 0.6875, 0.75, 0.6875, 0.6875, 0.75, 0.625, 0.75, 0.6875, 0.6875, 0.6875, 0.6875, 0.625, 0.75, 0.5625, 0.75, 0.625, 0.6875, 0.625, 0.6875, 0.5625, 0.75, 0.5, 0.75, 0.5625, 0.6875, 0.5625, 0.6875, 0.5, 0.75, 0.9375, 0.7188, 1.0, 0.6875, 0.9375, 0.75, 0.875, 0.75, 0.9375, 0.6875, 0.9375, 0.6875, 0.875, 0.75, 0.8125, 0.75, 0.875, 0.6875, 0.875, 0.6875, 0.8125, 0.75, 0.75, 0.75, 0.8125, 0.6875, 0.8125, 0.6875, 0.75, 0.6875, 0.75, 0.6875, 0.8125, 0.625, 0.8125, 0.625, 0.75, 0.6875, 0.6875, 0.6875, 0.75, 0.625, 0.75, 0.625, 0.6875, 0.6875, 0.625, 0.6875, 0.6875, 0.625, 0.6875, 0.625, 0.625, 0.6875, 0.5625, 0.6875, 0.625, 0.625, 0.625, 0.625, 0.5625, 0.6875, 0.5, 0.6875, 0.5625, 0.625, 0.5625, 0.625, 0.5, 0.6875, 0.9375, 0.6562, 1.0, 0.625, 0.9375, 0.6875, 0.875, 0.6875, 0.9375, 0.625, 0.9375, 0.625, 0.875, 0.6875, 0.8125, 0.6875, 0.875, 0.625, 0.875, 0.625, 0.8125, 0.625, 0.5, 0.625, 0.5625, 0.5625, 0.5625, 0.5625, 0.5, 0.625, 0.9375, 0.5937, 1.0, 0.5625, 0.9375, 0.625, 0.875, 0.625, 0.9375, 0.5625, 0.9375, 0.5625, 0.875, 0.625, 0.8125, 0.625, 0.875, 0.5625, 0.875, 0.5625, 0.8125, 0.625, 0.75, 0.625, 0.8125, 0.5625, 0.8125, 0.5625, 0.75, 0.625, 0.6875, 0.625, 0.75, 0.5625, 0.75, 0.5625, 0.6875, 0.625, 0.625, 0.625, 0.6875, 0.5625, 0.6875, 0.5625, 0.625, 0.625, 0.5625, 0.625, 0.625, 0.5625, 0.625, 0.5625, 0.5625, 0.5625, 0.75, 0.5625, 0.8125, 0.5, 0.8125, 0.5, 0.75, 0.5625, 0.6875, 0.5625, 0.75, 0.5, 0.75, 0.5, 0.6875, 0.5625, 0.625, 0.5625, 0.6875, 0.5, 0.6875, 0.5, 0.625, 0.5625, 0.5625, 0.5625, 0.625, 0.5, 0.625, 0.5, 0.5625, 0.5625, 0.5, 0.5625, 0.5625, 0.5, 0.5625, 0.5, 0.5, 0.5625, 0.9375, 0.5312, 1.0, 0.5, 0.9375, 0.5625, 0.875, 0.5625, 0.9375, 0.5, 0.9375, 0.5, 0.875, 0.5625, 0.8125, 0.5625, 0.875, 0.5, 0.875, 0.5, 0.8125, 0.5, 0.5, 0.5, 0.5625, 0.4375, 0.5625, 0.4375, 0.5, 0.5, 0.9375, 0.4687, 1.0, 0.4375, 0.9375, 0.5, 0.875, 0.5, 0.9375, 0.4375, 0.9375, 0.4375, 0.875, 0.5, 0.8125, 0.5, 0.875, 0.4375, 0.875, 0.4375, 0.8125, 0.5, 0.75, 0.5, 0.8125, 0.4375, 0.8125, 0.4375, 0.75, 0.5, 0.6875, 0.5, 0.75, 0.4375, 0.75, 0.4375, 0.6875, 0.5, 0.625, 0.5, 0.6875, 0.4375, 0.6875, 0.4375, 0.625, 0.5, 0.5625, 0.5, 0.625, 0.4375, 0.625, 0.4375, 0.5625, 0.4375, 0.6875, 0.4375, 0.75, 0.375, 0.75, 0.375, 0.6875, 0.4375, 0.625, 0.4375, 0.6875, 0.375, 0.6875, 0.375, 0.625, 0.4375, 0.5625, 0.4375, 0.625, 0.375, 0.625, 0.375, 0.5625, 0.4375, 0.5, 0.4375, 0.5625, 0.375, 0.5625, 0.375, 0.5, 0.4375, 0.9375, 0.4062, 1.0, 0.375, 0.9375, 0.4375, 0.875, 0.4375, 0.9375, 0.375, 0.9375, 0.375, 0.875, 0.4375, 0.8125, 0.4375, 0.875, 0.375, 0.875, 0.375, 0.8125, 0.4375, 0.75, 0.4375, 0.8125, 0.375, 0.8125, 0.375, 0.75, 0.375, 0.875, 0.375, 0.9375, 0.3125, 0.9375, 0.3125, 0.875, 0.375, 0.8125, 0.375, 0.875, 0.3125, 0.875, 0.3125, 0.8125, 0.375, 0.75, 0.375, 0.8125, 0.3125, 0.8125, 0.3125, 0.75, 0.375, 0.6875, 0.375, 0.75, 0.3125, 0.75, 0.3125, 0.6875, 0.375, 0.625, 0.375, 0.6875, 0.3125, 0.6875, 0.3125, 0.625, 0.375, 0.5625, 0.375, 0.625, 0.3125, 0.625, 0.3125, 0.5625, 0.375, 0.5, 0.375, 0.5625, 0.3125, 0.5625, 0.3125, 0.5, 0.375, 0.9375, 0.3437, 1.0, 0.3125, 0.9375, 0.3125, 0.625, 0.3125, 0.6875, 0.25, 0.6875, 0.25, 0.625, 0.3125, 0.5625, 0.3125, 0.625, 0.25, 0.625, 0.25, 0.5625, 0.3125, 0.5, 0.3125, 0.5625, 0.25, 0.5625, 0.25, 0.5, 0.3125, 0.9375, 0.2812, 1.0, 0.25, 0.9375, 0.3125, 0.875, 0.3125, 0.9375, 0.25, 0.9375, 0.25, 0.875, 0.3125, 0.8125, 0.3125, 0.875, 0.25, 0.875, 0.25, 0.8125, 0.3125, 0.75, 0.3125, 0.8125, 0.25, 0.8125, 0.25, 0.75, 0.3125, 0.6875, 0.3125, 0.75, 0.25, 0.75, 0.25, 0.6875, 0.25, 0.875, 0.25, 0.9375, 0.1875, 0.9375, 0.1875, 0.875, 0.25, 0.8125, 0.25, 0.875, 0.1875, 0.875, 0.1875, 0.8125, 0.25, 0.75, 0.25, 0.8125, 0.1875, 0.8125, 0.1875, 0.75, 0.25, 0.6875, 0.25, 0.75, 0.1875, 0.75, 0.1875, 0.6875, 0.25, 0.625, 0.25, 0.6875, 0.1875, 0.6875, 0.1875, 0.625, 0.25, 0.5625, 0.25, 0.625, 0.1875, 0.625, 0.1875, 0.5625, 0.25, 0.5, 0.25, 0.5625, 0.1875, 0.5625, 0.1875, 0.5, 0.25, 0.9375, 0.2187, 1.0, 0.1875, 0.9375, 0.1875, 0.625, 0.1875, 0.6875, 0.125, 0.6875, 0.125, 0.625, 0.1875, 0.5625, 0.1875, 0.625, 0.125, 0.625, 0.125, 0.5625, 0.1875, 0.5, 0.1875, 0.5625, 0.125, 0.5625, 0.125, 0.5, 0.1875, 0.9375, 0.1563, 1.0, 0.125, 0.9375, 0.1875, 0.875, 0.1875, 0.9375, 0.125, 0.9375, 0.125, 0.875, 0.1875, 0.8125, 0.1875, 0.875, 0.125, 0.875, 0.125, 0.8125, 0.1875, 0.75, 0.1875, 0.8125, 0.125, 0.8125, 0.125, 0.75, 0.1875, 0.6875, 0.1875, 0.75, 0.125, 0.75, 0.125, 0.6875, 0.125, 0.8125, 0.125, 0.875, 0.0625, 0.875, 0.0625, 0.8125, 0.125, 0.75, 0.125, 0.8125, 0.0625, 0.8125, 0.0625, 0.75, 0.125, 0.6875, 0.125, 0.75, 0.0625, 0.75, 0.0625, 0.6875, 0.125, 0.625, 0.125, 0.6875, 0.0625, 0.6875, 0.0625, 0.625, 0.125, 0.5625, 0.125, 0.625, 0.0625, 0.625, 0.0625, 0.5625, 0.125, 0.5, 0.125, 0.5625, 0.0625, 0.5625, 0.0625, 0.5, 0.125, 0.9375, 0.09375, 1.0, 0.0625, 0.9375, 0.125, 0.875, 0.125, 0.9375, 0.0625, 0.9375, 0.0625, 0.875, 0.0625, 0.5625, 0.0625, 0.625, 0.0, 0.625, 2.98e-08, 0.5625, 0.0625, 0.5, 0.0625, 0.5625, 2.98e-08, 0.5625, 0.0, 0.5, 0.0625, 0.9375, 0.03125, 1.0, 2.384e-07, 0.9375, 0.0625, 0.875, 0.0625, 0.9375, 2.384e-07, 0.9375, 8.941e-08, 0.875, 0.0625, 0.8125, 0.0625, 0.875, 8.941e-08, 0.875, 2.98e-08, 0.8125, 0.0625, 0.75, 0.0625, 0.8125, 2.98e-08, 0.8125, 2.98e-08, 0.75, 0.0625, 0.6875, 0.0625, 0.75, 2.98e-08, 0.75, 0.0, 0.6875, 0.0625, 0.625, 0.0625, 0.6875, 0.0, 0.6875, 0.0, 0.625, 1.0, 0.8125, 1.0, 0.875, 0.9375, 0.875, 0.9375, 0.8125, 1.0, 0.75, 1.0, 0.8125, 0.9375, 0.8125, 0.9375, 0.75, 1.0, 0.6875, 1.0, 0.75, 0.9375, 0.75, 0.9375, 0.6875, 1.0, 0.625, 1.0, 0.6875, 0.9375, 0.6875, 0.9375, 0.625, 1.0, 0.5625, 1.0, 0.625, 0.9375, 0.625, 0.9375, 0.5625, 1.0, 0.5, 1.0, 0.5625, 0.9375, 0.5625, 0.9375, 0.5, 1.0, 0.9375, 0.9688, 1.0, 0.9375, 0.9375, 1.0, 0.875, 1.0, 0.9375, 0.9375, 0.9375, 0.9375, 0.875, 0.9375, 0.5625, 0.9375, 0.625, 0.875, 0.625, 0.875, 0.5625, 0.9375, 0.5, 0.9375, 0.5625, 0.875, 0.5625, 0.875, 0.5, 0.9375, 0.9375, 0.9063, 1.0, 0.875, 0.9375, 0.9375, 0.875, 0.9375, 0.9375, 0.875, 0.9375, 0.875, 0.875, 0.9375, 0.8125, 0.9375, 0.875, 0.875, 0.875, 0.875, 0.8125, 0.9375, 0.75, 0.9375, 0.8125, 0.875, 0.8125, 0.875, 0.75, 0.9375, 0.6875, 0.9375, 0.75, 0.875, 0.75, 0.875, 0.6875, 0.9375, 0.625, 0.9375, 0.6875, 0.875, 0.6875, 0.875, 0.625, 0.875, 0.75, 0.875, 0.8125, 0.8125, 0.8125, 0.8125, 0.75, 0.875, 0.6875, 0.875, 0.75, 0.8125, 0.75, 0.8125, 0.6875, 0.875, 0.625, 0.875, 0.6875, 0.8125, 0.6875, 0.8125, 0.625, 0.875, 0.5625, 0.875, 0.625, 0.8125, 0.625, 0.8125, 0.5625, 0.875, 0.5, 0.875, 0.5625, 0.8125, 0.5625, 0.8125, 0.5, 0.875, 0.9375, 0.8438, 1.0, 0.8125, 0.9375, 0.875, 0.875, 0.875, 0.9375, 0.8125, 0.9375, 0.8125, 0.875, 0.875, 0.8125, 0.875, 0.875, 0.8125, 0.875, 0.8125, 0.8125, 0.8125, 0.5, 0.8125, 0.5625, 0.75, 0.5625, 0.75, 0.5, 0.8125, 0.9375, 0.7813, 1.0, 0.75, 0.9375, 0.8125, 0.875, 0.8125, 0.9375, 0.75, 0.9375, 0.75, 0.875, 0.8125, 0.8125, 0.8125, 0.875, 0.75, 0.875, 0.75, 0.8125, 0.8125, 0.75, 0.8125, 0.8125, 0.75, 0.8125, 0.75, 0.75, 0.8125, 0.6875, 0.8125, 0.75, 0.75, 0.75, 0.75, 0.6875, 0.8125, 0.625, 0.8125, 0.6875, 0.75, 0.6875, 0.75, 0.625, 0.8125, 0.5625, 0.8125, 0.625, 0.75, 0.625, 0.75, 0.5625, 0.375, 0.5, 0.3125, 0.5, 0.3125, 0.5, 0.375, 0.5, 0.9375, 0.5, 0.9375, 1.0, 0.875, 1.0, 0.875, 0.5, 0.4197, 0.08029, 0.3418, 0.02827, 0.3418, 0.02827, 0.4197, 0.08029, 0.8125, 0.5, 0.8125, 1.0, 0.75, 1.0, 0.75, 0.5, 0.3125, 1.0, 0.3125, 0.5, 0.3125, 0.5, 0.3125, 1.0, 0.6875, 0.5, 0.6875, 1.0, 0.625, 1.0, 0.625, 0.5, 0.875, 0.5, 0.875, 1.0, 0.875, 1.0, 0.875, 0.5, 0.5625, 0.5, 0.5625, 1.0, 0.5, 1.0, 0.5, 0.5, 0.9717, 0.3418, 0.9197, 0.4197, 0.9197, 0.4197, 0.9717, 0.3418, 0.4375, 0.5, 0.4375, 1.0, 0.375, 1.0, 0.375, 0.5, 0.08029, 0.08029, 0.02827, 0.1582, 0.02827, 0.1582, 0.08029, 0.08029, 0.3125, 0.5, 0.3125, 1.0, 0.25, 1.0, 0.25, 0.5, 0.0625, 1.0, 0.0625, 0.5, 0.0625, 0.5, 0.0625, 1.0, 0.1875, 0.5, 0.1875, 1.0, 0.125, 1.0, 0.125, 0.5, 0.3418, 0.4717, 0.25, 0.49, 0.1582, 0.4717, 0.08029, 0.4197, 0.02827, 0.3418, 0.01, 0.25, 0.02827, 0.1582, 0.08029, 0.08029, 0.1582, 0.02827, 0.25, 0.01, 0.3418, 0.02827, 0.4197, 0.08029, 0.4717, 0.1582, 0.49, 0.25, 0.4717, 0.3418, 0.4197, 0.4197, 0.625, 0.5, 0.625, 1.0, 0.625, 1.0, 0.625, 0.5, 0.0625, 0.5, 0.0625, 1.0, 0.0, 1.0, 0.0, 0.5, 0.75, 0.4172, 0.814, 0.4045, 0.8682, 0.3682, 0.9045, 0.314, 0.9172, 0.25, 0.9045, 0.186, 0.8682, 0.1318, 0.814, 0.09554, 0.75, 0.08281, 0.686, 0.09554, 0.6318, 0.1318, 0.5955, 0.186, 0.5828, 0.25, 0.5955, 0.314, 0.6318, 0.3682, 0.686, 0.4045, 0.814, 0.4045, 0.75, 0.4172, 0.75, 0.49, 0.8418, 0.4717, 0.8682, 0.3682, 0.814, 0.4045, 0.8418, 0.4717, 0.9197, 0.4197, 0.9045, 0.314, 0.8682, 0.3682, 0.9197, 0.4197, 0.9717, 0.3418, 0.9172, 0.25, 0.9045, 0.314, 0.9717, 0.3418, 0.99, 0.25, 0.9045, 0.186, 0.9172, 0.25, 0.99, 0.25, 0.9717, 0.1582, 0.8682, 0.1318, 0.9045, 0.186, 0.9717, 0.1582, 0.9197, 0.08029, 0.814, 0.09554, 0.8682, 0.1318, 0.9197, 0.08029, 0.8418, 0.02827, 0.75, 0.08281, 0.814, 0.09554, 0.8418, 0.02827, 0.75, 0.01, 0.686, 0.09554, 0.75, 0.08281, 0.75, 0.01, 0.6582, 0.02827, 0.6318, 0.1318, 0.686, 0.09554, 0.6582, 0.02827, 0.5803, 0.08029, 0.5955, 0.186, 0.6318, 0.1318, 0.5803, 0.08029, 0.5283, 0.1582, 0.5828, 0.25, 0.5955, 0.186, 0.5283, 0.1582, 0.51, 0.25, 0.5955, 0.314, 0.5828, 0.25, 0.51, 0.25, 0.5283, 0.3418, 0.6318, 0.3682, 0.5955, 0.314, 0.5283, 0.3418, 0.5803, 0.4197, 0.686, 0.4045, 0.6318, 0.3682, 0.5803, 0.4197, 0.6582, 0.4717, 0.75, 0.4172, 0.686, 0.4045, 0.6582, 0.4717, 0.75, 0.49, 1.0, 0.5, 1.0, 1.0, 0.9375, 1.0, 0.9375, 0.5, 0.875, 0.5, 0.875, 1.0, 0.8125, 1.0, 0.8125, 0.5, 0.75, 0.5, 0.75, 1.0, 0.6875, 1.0, 0.6875, 0.5, 0.625, 0.5, 0.625, 1.0, 0.5625, 1.0, 0.5625, 0.5, 0.5, 0.5, 0.5, 1.0, 0.4375, 1.0, 0.4375, 0.5, 0.375, 0.5, 0.375, 1.0, 0.3125, 1.0, 0.3125, 0.5, 0.25, 0.5, 0.25, 1.0, 0.1875, 1.0, 0.1875, 0.5, 0.125, 0.5, 0.125, 1.0, 0.0625, 1.0, 0.0625, 0.5, 0.5625, 1.0, 0.5625, 0.5, 0.5625, 0.5, 0.5625, 1.0, 0.4197, 0.4197, 0.4717, 0.3418, 0.4717, 0.3418, 0.4197, 0.4197, 0.8125, 1.0, 0.8125, 0.5, 0.8125, 0.5, 0.8125, 1.0, 0.25, 0.5, 0.25, 1.0, 0.25, 1.0, 0.25, 0.5, 0.0625, 0.5, 0.0625, 0.5, 0.0625, 0.5, 0.0625, 0.5, 0.5, 0.5, 0.5, 1.0, 0.5, 1.0, 0.5, 0.5, 0.01, 0.25, 0.02827, 0.3418, 0.02827, 0.3418, 0.01, 0.25, 0.1875, 0.5, 0.1875, 0.5, 0.1875, 0.5, 0.1875, 0.5, 0.75, 0.5, 0.75, 1.0, 0.75, 1.0, 0.75, 0.5, 0.1875, 1.0, 0.1875, 0.5, 0.1875, 0.5, 0.1875, 1.0, 0.25, 0.01, 0.1582, 0.02827, 0.1582, 0.02827, 0.25, 0.01, 0.625, 0.5, 0.625, 0.5, 0.625, 0.5, 0.625, 0.5, 0.8418, 0.02827, 0.9197, 0.08029, 0.9197, 0.08029, 0.8418, 0.02827, 0.4375, 1.0, 0.4375, 0.5, 0.4375, 0.5, 0.4375, 1.0, 0.49, 0.25, 0.4717, 0.1582, 0.4717, 0.1582, 0.49, 0.25, 0.25, 0.49, 0.3418, 0.4717, 0.3418, 0.4717, 0.25, 0.49, 0.6875, 1.0, 0.6875, 0.5, 0.6875, 0.5, 0.6875, 1.0, 0.125, 0.5, 0.125, 1.0, 0.125, 1.0, 0.125, 0.5, 0.0, 0.5, 0.0, 1.0, 0.0, 1.0, 0.0, 0.5, 0.25, 0.5, 0.25, 0.5, 0.25, 0.5, 0.25, 0.5, 0.9375, 1.0, 0.9375, 0.5, 0.9375, 0.5, 0.9375, 1.0, 0.375, 0.5, 0.375, 1.0, 0.375, 1.0, 0.375, 0.5, 0.08029, 0.4197, 0.1582, 0.4717, 0.1582, 0.4717, 0.08029, 0.4197, 0.875, 0.5, 0.8125, 0.5, 0.8125, 0.5, 0.875, 0.5, 0.9717, 0.3418, 0.9197, 0.4197, 0.9197, 0.4197, 0.9717, 0.3418, 0.8418, 0.02827, 0.9197, 0.08029, 0.9197, 0.08029, 0.8418, 0.02827, 0.5283, 0.3418, 0.51, 0.25, 0.51, 0.25, 0.5283, 0.3418, 0.6582, 0.02827, 0.75, 0.01, 0.75, 0.01, 0.6582, 0.02827, 0.9717, 0.1582, 0.99, 0.25, 0.99, 0.25, 0.9717, 0.1582, 0.8418, 0.4717, 0.75, 0.49, 0.75, 0.49, 0.8418, 0.4717, 0.6582, 0.4717, 0.5803, 0.4197, 0.5803, 0.4197, 0.6582, 0.4717, 0.5283, 0.1582, 0.5803, 0.08029, 0.5803, 0.08029, 0.5283, 0.1582, 0.125, 0.5, 0.125, 0.5, 0.125, 0.5, 0.125, 0.5, 0.5, 0.5, 0.5, 0.5, 0.5, 0.5, 0.5, 0.5, 0.75, 0.5, 0.6875, 0.5, 0.6875, 0.5, 0.75, 0.5, 0.375, 0.5, 0.375, 0.5, 0.375, 0.5, 0.375, 0.5, 0.5283, 0.3418, 0.51, 0.25, 0.51, 0.25, 0.5283, 0.3418, 0.4375, 0.5, 0.4375, 0.5, 0.4375, 0.5, 0.4375, 0.5, 0.5625, 0.5, 0.5625, 0.5, 0.5625, 0.5, 0.5625, 0.5, 0.25, 0.5, 0.1875, 0.5, 0.1875, 0.5, 0.25, 0.5, 0.6582, 0.02827, 0.75, 0.01, 0.75, 0.01, 0.6582, 0.02827, 0.75, 0.5, 0.75, 0.5, 0.75, 0.5, 0.75, 0.5, 0.625, 0.5, 0.5625, 0.5, 0.5625, 0.5, 0.625, 0.5, 0.875, 0.5, 0.875, 0.5, 0.875, 0.5, 0.875, 0.5, 1.0, 0.5, 0.9375, 0.5, 0.9375, 0.5, 1.0, 0.5, 0.9717, 0.1582, 0.99, 0.25, 0.99, 0.25, 0.9717, 0.1582, 0.8418, 0.4717, 0.75, 0.49, 0.75, 0.49, 0.8418, 0.4717, 0.3125, 0.5, 0.3125, 0.5, 0.3125, 0.5, 0.3125, 0.5, 0.6875, 0.5, 0.6875, 0.5, 0.6875, 0.5, 0.6875, 0.5, 0.125, 0.5, 0.0625, 0.5, 0.0625, 0.5, 0.125, 0.5, 0.0, 0.5, 0.0, 0.5, 0.0, 0.5, 0.0, 0.5, 0.8125, 0.5, 0.8125, 0.5, 0.8125, 0.5, 0.8125, 0.5, 0.6582, 0.4717, 0.5803, 0.4197, 0.5803, 0.4197, 0.6582, 0.4717, 0.9375, 0.5, 0.9375, 0.5, 0.9375, 0.5, 0.9375, 0.5, 0.5, 0.5, 0.4375, 0.5, 0.4375, 0.5, 0.5, 0.5, 0.5283, 0.1582, 0.5803, 0.08029, 0.5803, 0.08029, 0.5283, 0.1582])
me_sphere_001.use_remesh_fix_poles = True
me_sphere_001.use_remesh_preserve_attributes = False
me_sphere_001.use_mirror_vertex_groups = False
me_sphere_001.update()

# ---- objects
ob_bullet = bpy.data.objects.new('Bullet', me_sphere)
ob_bullet_001 = bpy.data.objects.new('Bullet.001', me_sphere_001)

# ---- transforms, parenting, visibility, modifiers, constraints
ob_bullet.location = (0.0, 0.0, 0.0)
ob_bullet.lineart.crease_threshold = 0.0
ob_bullet_001.location = (0.0, 0.0, 0.0)
ob_bullet_001.lineart.crease_threshold = 0.0

# ---- collection membership
col_collection.objects.link(ob_bullet)
col_collection.objects.link(ob_bullet_001)

# ---- scene / render settings (as saved in the file)
scene.frame_start = 1; scene.frame_end = 250; scene.frame_set(1)
scene.render.engine = 'BLENDER_EEVEE_NEXT'
scene.cycles.use_denoising = False
scene.cycles.samples = 128
scene.cycles.sampling_pattern = 'TABULATED_SOBOL'
scene.cycles.use_adaptive_sampling = False
scene.cycles.use_light_tree = False
scene.view_settings.view_transform = 'Filmic'
bpy.context.view_layer.update()

# ---- added for rendering (the .blend has no active camera and no usable light): camera, sun
cam_auto = bpy.data.cameras.new('AutoCamera')
cam_auto.lens = 50.0
cam_auto.sensor_width = 36.0
cam_auto.clip_end = 1000.0
ob_auto_camera = bpy.data.objects.new('AutoCamera', cam_auto)
scene.collection.objects.link(ob_auto_camera)
ob_auto_camera.location = (0.890659, -1.34143, 0.712527)
ob_auto_camera.rotation_euler = (1.09748, -7.21219e-08, 0.694738)
scene.camera = ob_auto_camera
light_auto_sun = bpy.data.lights.new('AutoSun', 'SUN')
light_auto_sun.energy = 3.0
light_auto_sun.angle = 0.0523599
ob_auto_sun = bpy.data.objects.new('AutoSun', light_auto_sun)
scene.collection.objects.link(ob_auto_sun)
ob_auto_sun.rotation_euler = (0.872665, 0.174533, 0.523599)
bpy.context.view_layer.update()
